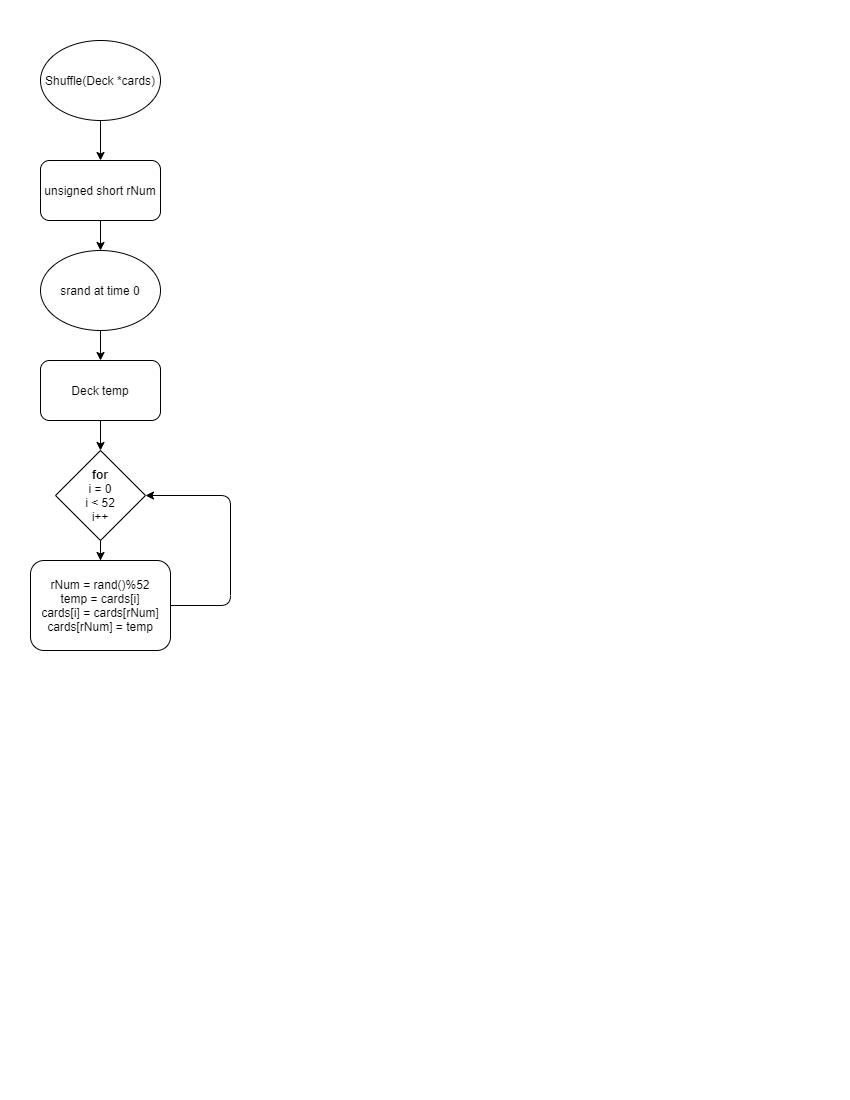

The diagram above was exported from draw.io. Its source (the exported page's mxGraphModel, read from the mxfile embedded in the PNG):
<mxGraphModel dx="1422" dy="737" grid="1" gridSize="10" guides="1" tooltips="1" connect="1" arrows="1" fold="1" page="1" pageScale="1" pageWidth="850" pageHeight="1100" math="0" shadow="0">
  <root>
    <mxCell id="BNqZw6RYENfmNVZ0-Zl4-0" />
    <mxCell id="BNqZw6RYENfmNVZ0-Zl4-1" parent="BNqZw6RYENfmNVZ0-Zl4-0" />
    <mxCell id="BNqZw6RYENfmNVZ0-Zl4-5" style="edgeStyle=orthogonalEdgeStyle;rounded=0;orthogonalLoop=1;jettySize=auto;html=1;" parent="BNqZw6RYENfmNVZ0-Zl4-1" source="BNqZw6RYENfmNVZ0-Zl4-2" target="BNqZw6RYENfmNVZ0-Zl4-3" edge="1">
      <mxGeometry relative="1" as="geometry" />
    </mxCell>
    <mxCell id="BNqZw6RYENfmNVZ0-Zl4-2" value="Shuffle(Deck *cards)" style="ellipse;whiteSpace=wrap;html=1;" parent="BNqZw6RYENfmNVZ0-Zl4-1" vertex="1">
      <mxGeometry x="40" y="40" width="120" height="80" as="geometry" />
    </mxCell>
    <mxCell id="BNqZw6RYENfmNVZ0-Zl4-6" style="edgeStyle=orthogonalEdgeStyle;rounded=0;orthogonalLoop=1;jettySize=auto;html=1;" parent="BNqZw6RYENfmNVZ0-Zl4-1" source="BNqZw6RYENfmNVZ0-Zl4-3" target="BNqZw6RYENfmNVZ0-Zl4-4" edge="1">
      <mxGeometry relative="1" as="geometry" />
    </mxCell>
    <mxCell id="BNqZw6RYENfmNVZ0-Zl4-3" value="unsigned short rNum" style="rounded=1;whiteSpace=wrap;html=1;" parent="BNqZw6RYENfmNVZ0-Zl4-1" vertex="1">
      <mxGeometry x="40" y="160" width="120" height="60" as="geometry" />
    </mxCell>
    <mxCell id="BNqZw6RYENfmNVZ0-Zl4-8" style="edgeStyle=orthogonalEdgeStyle;rounded=0;orthogonalLoop=1;jettySize=auto;html=1;" parent="BNqZw6RYENfmNVZ0-Zl4-1" source="BNqZw6RYENfmNVZ0-Zl4-4" target="BNqZw6RYENfmNVZ0-Zl4-7" edge="1">
      <mxGeometry relative="1" as="geometry" />
    </mxCell>
    <mxCell id="BNqZw6RYENfmNVZ0-Zl4-4" value="srand at time 0" style="ellipse;whiteSpace=wrap;html=1;" parent="BNqZw6RYENfmNVZ0-Zl4-1" vertex="1">
      <mxGeometry x="40" y="250" width="120" height="80" as="geometry" />
    </mxCell>
    <mxCell id="BNqZw6RYENfmNVZ0-Zl4-10" style="edgeStyle=orthogonalEdgeStyle;rounded=0;orthogonalLoop=1;jettySize=auto;html=1;" parent="BNqZw6RYENfmNVZ0-Zl4-1" source="BNqZw6RYENfmNVZ0-Zl4-7" target="BNqZw6RYENfmNVZ0-Zl4-9" edge="1">
      <mxGeometry relative="1" as="geometry" />
    </mxCell>
    <mxCell id="BNqZw6RYENfmNVZ0-Zl4-7" value="Deck temp" style="rounded=1;whiteSpace=wrap;html=1;" parent="BNqZw6RYENfmNVZ0-Zl4-1" vertex="1">
      <mxGeometry x="40" y="360" width="120" height="60" as="geometry" />
    </mxCell>
    <mxCell id="BNqZw6RYENfmNVZ0-Zl4-12" style="edgeStyle=orthogonalEdgeStyle;rounded=0;orthogonalLoop=1;jettySize=auto;html=1;" parent="BNqZw6RYENfmNVZ0-Zl4-1" source="BNqZw6RYENfmNVZ0-Zl4-9" target="BNqZw6RYENfmNVZ0-Zl4-11" edge="1">
      <mxGeometry relative="1" as="geometry" />
    </mxCell>
    <mxCell id="BNqZw6RYENfmNVZ0-Zl4-9" value="&lt;b&gt;for&lt;/b&gt;&lt;br&gt;i = 0&lt;br&gt;i &amp;lt; 52&lt;br&gt;i++" style="rhombus;whiteSpace=wrap;html=1;" parent="BNqZw6RYENfmNVZ0-Zl4-1" vertex="1">
      <mxGeometry x="55" y="450" width="90" height="90" as="geometry" />
    </mxCell>
    <mxCell id="BNqZw6RYENfmNVZ0-Zl4-11" value="rNum = rand()%52&lt;br&gt;temp = cards[i]&lt;br&gt;cards[i] = cards[rNum]&lt;br&gt;cards[rNum] = temp" style="rounded=1;whiteSpace=wrap;html=1;" parent="BNqZw6RYENfmNVZ0-Zl4-1" vertex="1">
      <mxGeometry x="30" y="560" width="140" height="90" as="geometry" />
    </mxCell>
    <mxCell id="BNqZw6RYENfmNVZ0-Zl4-13" value="" style="endArrow=classic;html=1;exitX=1;exitY=0.5;exitDx=0;exitDy=0;entryX=1;entryY=0.5;entryDx=0;entryDy=0;" parent="BNqZw6RYENfmNVZ0-Zl4-1" source="BNqZw6RYENfmNVZ0-Zl4-11" target="BNqZw6RYENfmNVZ0-Zl4-9" edge="1">
      <mxGeometry width="50" height="50" relative="1" as="geometry">
        <mxPoint x="400" y="380" as="sourcePoint" />
        <mxPoint x="450" y="330" as="targetPoint" />
        <Array as="points">
          <mxPoint x="230" y="605" />
          <mxPoint x="230" y="495" />
        </Array>
      </mxGeometry>
    </mxCell>
  </root>
</mxGraphModel>